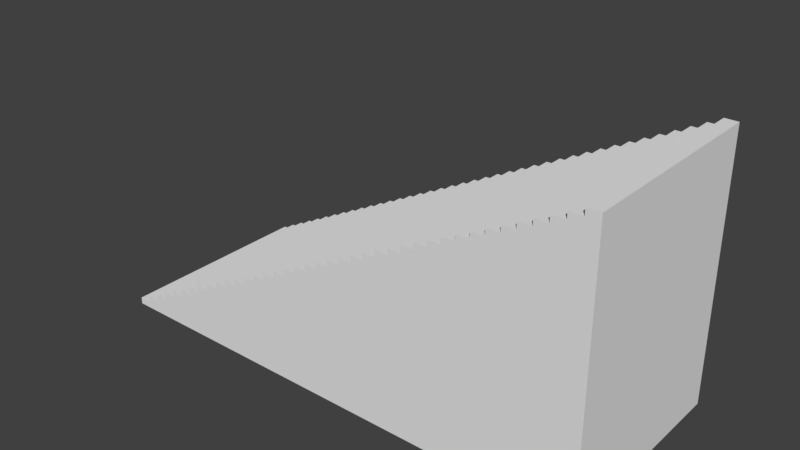 # Source: stairs.blend  (saved by Blender 2.79.0; exported with 4.5.12 LTS)
import bpy
from mathutils import Matrix  # noqa: F401  (used for matrix-valued properties, if any)

bpy.ops.wm.read_factory_settings(use_empty=True)
scene = bpy.context.scene
scene.name = 'Scene'

# ---- collections
col_collection_1 = bpy.data.collections.new('Collection 1'); scene.collection.children.link(col_collection_1)

# ---- materials (node trees are filled in below, after node groups)
mat_material = bpy.data.materials.new('Material')
mat_material.alpha_threshold = 0.0
mat_material.use_transparent_shadow = False
mat_material.roughness = 0.5
mat_material.line_color = (0.0, 0.0, 0.0, 1.0)

# ---- material node trees

# ---- world
world_world = bpy.data.worlds.new('World'); scene.world = world_world
world_world.color = (0.05088, 0.05088, 0.05088)
world_world.use_sun_shadow = False
world_world.sun_shadow_jitter_overblur = 0.0
world_world.cycles.sampling_method = 'MANUAL'

# ---- meshes
me_cube = bpy.data.meshes.new('Cube')
me_cube.from_pydata([(-2.0, -2.0, 0.0), (-1.897, -2.0, 0.0), (-1.795, -2.0, 0.0), (-1.692, -2.0, 0.0), (-1.59, -2.0, 0.0), (-1.487, -2.0, 0.0), (-1.385, -2.0, 0.0), (-1.282, -2.0, 0.0), (-1.179, -2.0, 0.0), (-1.077, -2.0, 0.0), (-0.9744, -2.0, 0.0), (-0.8718, -2.0, 0.0), (-0.7692, -2.0, 0.0), (-0.6667, -2.0, 0.0), (-0.5641, -2.0, 0.0), (-0.4615, -2.0, 0.0), (-0.359, -2.0, 0.0), (-0.2564, -2.0, 0.0), (-0.1538, -2.0, 0.0), (-0.05128, -2.0, 0.0), (0.05128, -2.0, 0.0), (0.1538, -2.0, 0.0), (0.2564, -2.0, 0.0), (0.359, -2.0, 0.0), (0.4615, -2.0, 0.0), (0.5641, -2.0, 0.0), (0.6667, -2.0, 0.0), (0.7692, -2.0, 0.0), (0.8718, -2.0, 0.0), (0.9744, -2.0, 0.0), (1.077, -2.0, 0.0), (1.179, -2.0, 0.0), (1.282, -2.0, 0.0), (1.385, -2.0, 0.0), (1.487, -2.0, 0.0), (1.59, -2.0, 0.0), (1.692, -2.0, 0.0), (1.795, -2.0, 0.0), (1.897, -2.0, 0.0), (2.0, -2.0, 0.0), (-2.0, 2.0, 0.0), (-1.897, 2.0, 0.0), (-1.795, 2.0, 0.0), (-1.692, 2.0, 0.0), (-1.59, 2.0, 0.0), (-1.487, 2.0, 0.0), (-1.385, 2.0, 0.0), (-1.282, 2.0, 0.0), (-1.179, 2.0, 0.0), (-1.077, 2.0, 0.0), (-0.9744, 2.0, 0.0), (-0.8718, 2.0, 0.0), (-0.7692, 2.0, 0.0), (-0.6667, 2.0, 0.0), (-0.5641, 2.0, 0.0), (-0.4615, 2.0, 0.0), (-0.359, 2.0, 0.0), (-0.2564, 2.0, 0.0), (-0.1538, 2.0, 0.0), (-0.05128, 2.0, 0.0), (0.05128, 2.0, 0.0), (0.1538, 2.0, 0.0), (0.2564, 2.0, 0.0), (0.359, 2.0, 0.0), (0.4615, 2.0, 0.0), (0.5641, 2.0, 0.0), (0.6667, 2.0, 0.0), (0.7692, 2.0, 0.0), (0.8718, 2.0, 0.0), (0.9744, 2.0, 0.0), (1.077, 2.0, 0.0), (1.179, 2.0, 0.0), (1.282, 2.0, 0.0), (1.385, 2.0, 0.0), (1.487, 2.0, 0.0), (1.59, 2.0, 0.0), (1.692, 2.0, 0.0), (1.795, 2.0, 0.0), (1.897, 2.0, 0.0), (2.0, 2.0, 0.0), (-0.05128, -2.0, 0.0), (-0.05128, 2.0, 0.0), (0.05128, -2.0, 0.0), (0.05128, 2.0, 0.0), (-0.359, -2.0, 0.0), (-0.359, 2.0, 0.0), (-0.2564, -2.0, 0.0), (-0.2564, 2.0, 0.0), (-2.0, 2.0, 0.04), (-2.0, -2.0, 0.04), (-1.897, -2.0, 0.04), (-1.897, 2.0, 0.04), (-1.897, -2.0, 0.08), (-1.897, 2.0, 0.08), (-1.795, -2.0, 0.08), (-1.795, 2.0, 0.08), (-1.795, -2.0, 0.12), (-1.795, 2.0, 0.12), (-1.692, -2.0, 0.12), (-1.692, 2.0, 0.12), (-1.692, -2.0, 0.16), (-1.692, 2.0, 0.16), (-1.59, -2.0, 0.16), (-1.59, 2.0, 0.16), (-1.59, -2.0, 0.2), (-1.59, 2.0, 0.2), (-1.487, -2.0, 0.2), (-1.487, 2.0, 0.2), (-1.487, -2.0, 0.24), (-1.487, 2.0, 0.24), (-1.385, -2.0, 0.24), (-1.385, 2.0, 0.24), (-1.385, -2.0, 0.28), (-1.385, 2.0, 0.28), (-1.282, -2.0, 0.28), (-1.282, 2.0, 0.28), (-1.282, -2.0, 0.32), (-1.282, 2.0, 0.32), (-1.179, -2.0, 0.32), (-1.179, 2.0, 0.32), (-1.179, -2.0, 0.36), (-1.179, 2.0, 0.36), (-1.077, -2.0, 0.36), (-1.077, 2.0, 0.36), (-1.077, -2.0, 0.4), (-1.077, 2.0, 0.4), (-0.9744, -2.0, 0.4), (-0.9744, 2.0, 0.4), (-0.9744, -2.0, 0.44), (-0.9744, 2.0, 0.44), (-0.8718, -2.0, 0.44), (-0.8718, 2.0, 0.44), (-0.8718, -2.0, 0.48), (-0.8718, 2.0, 0.48), (-0.7692, -2.0, 0.48), (-0.7692, 2.0, 0.48), (-0.7692, -2.0, 0.52), (-0.7692, 2.0, 0.52), (-0.6667, -2.0, 0.52), (-0.6667, 2.0, 0.52), (-0.6667, -2.0, 0.56), (-0.6667, 2.0, 0.56), (-0.5641, -2.0, 0.56), (-0.5641, 2.0, 0.56), (-0.5641, -2.0, 0.6), (-0.5641, 2.0, 0.6), (-0.4615, -2.0, 0.6), (-0.4615, 2.0, 0.6), (-0.4615, -2.0, 0.64), (-0.4615, 2.0, 0.64), (-0.359, -2.0, 0.64), (-0.359, 2.0, 0.64), (-0.359, -2.0, 0.68), (-0.359, 2.0, 0.68), (-0.2564, -2.0, 0.68), (-0.2564, 2.0, 0.68), (-0.2564, -2.0, 0.72), (-0.2564, 2.0, 0.72), (-0.1538, -2.0, 0.72), (-0.1538, 2.0, 0.72), (-0.1538, -2.0, 0.76), (-0.1538, 2.0, 0.76), (-0.05128, -2.0, 0.76), (-0.05128, 2.0, 0.76), (-0.05128, -2.0, 0.8), (-0.05128, 2.0, 0.8), (0.05128, -2.0, 0.8), (0.05128, 2.0, 0.8), (0.05128, -2.0, 0.84), (0.05128, 2.0, 0.84), (0.1538, -2.0, 0.84), (0.1538, 2.0, 0.84), (0.1538, -2.0, 0.88), (0.1538, 2.0, 0.88), (0.2564, -2.0, 0.88), (0.2564, 2.0, 0.88), (0.2564, -2.0, 0.92), (0.2564, 2.0, 0.92), (0.359, -2.0, 0.92), (0.359, 2.0, 0.92), (0.359, -2.0, 0.96), (0.359, 2.0, 0.96), (0.4615, -2.0, 0.96), (0.4615, 2.0, 0.96), (0.4615, -2.0, 1.0), (0.4615, 2.0, 1.0), (0.5641, -2.0, 1.0), (0.5641, 2.0, 1.0), (0.5641, -2.0, 1.04), (0.5641, 2.0, 1.04), (0.6667, -2.0, 1.04), (0.6667, 2.0, 1.04), (0.6667, -2.0, 1.08), (0.6667, 2.0, 1.08), (0.7692, -2.0, 1.08), (0.7692, 2.0, 1.08), (0.7692, -2.0, 1.12), (0.7692, 2.0, 1.12), (0.8718, -2.0, 1.12), (0.8718, 2.0, 1.12), (0.8718, -2.0, 1.16), (0.8718, 2.0, 1.16), (0.9744, -2.0, 1.16), (0.9744, 2.0, 1.16), (0.9744, -2.0, 1.2), (0.9744, 2.0, 1.2), (1.077, -2.0, 1.2), (1.077, 2.0, 1.2), (1.077, -2.0, 1.24), (1.077, 2.0, 1.24), (1.179, -2.0, 1.24), (1.179, 2.0, 1.24), (1.179, -2.0, 1.28), (1.179, 2.0, 1.28), (1.282, -2.0, 1.28), (1.282, 2.0, 1.28), (1.282, -2.0, 1.32), (1.282, 2.0, 1.32), (1.385, -2.0, 1.32), (1.385, 2.0, 1.32), (1.385, -2.0, 1.36), (1.385, 2.0, 1.36), (1.487, -2.0, 1.36), (1.487, 2.0, 1.36), (1.487, -2.0, 1.4), (1.487, 2.0, 1.4), (1.59, -2.0, 1.4), (1.59, 2.0, 1.4), (1.59, -2.0, 1.44), (1.59, 2.0, 1.44), (1.692, -2.0, 1.44), (1.692, 2.0, 1.44), (1.692, -2.0, 1.48), (1.692, 2.0, 1.48), (1.795, -2.0, 1.48), (1.795, 2.0, 1.48), (1.795, -2.0, 1.52), (1.795, 2.0, 1.52), (1.897, -2.0, 1.52), (1.897, 2.0, 1.52), (1.897, -2.0, 1.56), (1.897, 2.0, 1.56), (2.0, -2.0, 1.56), (2.0, 2.0, 1.56)], [], [(41, 40, 88, 91), (42, 2, 96, 97), (44, 43, 101, 103), (5, 6, 110, 108), (47, 46, 113, 115), (49, 48, 121, 123), (50, 49, 125, 127), (52, 51, 133, 135), (53, 13, 140, 141), (55, 54, 145, 147), (16, 17, 86, 84), (58, 57, 157, 159), (60, 59, 81, 83), (61, 60, 169, 171), (63, 62, 177, 179), (64, 24, 184, 185), (66, 65, 189, 191), (27, 28, 198, 196), (69, 68, 201, 203), (71, 70, 209, 211), (72, 71, 213, 215), (74, 73, 221, 223), (75, 35, 228, 229), (77, 76, 233, 235), (40, 79, 39, 0), (38, 39, 242, 240), (19, 20, 82, 80), (59, 19, 80, 81), (20, 60, 83, 82), (85, 84, 152, 153), (56, 16, 84, 85), (17, 57, 87, 86), (57, 56, 85, 87), (89, 90, 91, 88), (0, 1, 90, 89), (40, 0, 89, 88), (92, 94, 95, 93), (42, 41, 93, 95), (1, 2, 94, 92), (41, 1, 92, 93), (96, 98, 99, 97), (43, 42, 97, 99), (2, 3, 98, 96), (100, 102, 103, 101), (3, 4, 102, 100), (43, 3, 100, 101), (104, 106, 107, 105), (45, 44, 105, 107), (4, 5, 106, 104), (44, 4, 104, 105), (108, 110, 111, 109), (45, 5, 108, 109), (46, 45, 109, 111), (112, 114, 115, 113), (6, 7, 114, 112), (46, 6, 112, 113), (116, 118, 119, 117), (48, 47, 117, 119), (7, 8, 118, 116), (47, 7, 116, 117), (120, 122, 123, 121), (8, 9, 122, 120), (48, 8, 120, 121), (124, 126, 127, 125), (9, 10, 126, 124), (49, 9, 124, 125), (128, 130, 131, 129), (51, 50, 129, 131), (10, 11, 130, 128), (50, 10, 128, 129), (132, 134, 135, 133), (11, 12, 134, 132), (51, 11, 132, 133), (136, 138, 139, 137), (53, 52, 137, 139), (12, 13, 138, 136), (52, 12, 136, 137), (140, 142, 143, 141), (54, 53, 141, 143), (13, 14, 142, 140), (144, 146, 147, 145), (14, 15, 146, 144), (54, 14, 144, 145), (148, 150, 151, 149), (56, 55, 149, 151), (15, 16, 150, 148), (55, 15, 148, 149), (152, 154, 155, 153), (87, 85, 153, 155), (84, 86, 154, 152), (156, 158, 159, 157), (17, 18, 158, 156), (57, 17, 156, 157), (160, 162, 163, 161), (59, 58, 161, 163), (18, 19, 162, 160), (58, 18, 160, 161), (164, 166, 167, 165), (81, 80, 164, 165), (83, 81, 165, 167), (80, 82, 166, 164), (168, 170, 171, 169), (20, 21, 170, 168), (60, 20, 168, 169), (172, 174, 175, 173), (62, 61, 173, 175), (21, 22, 174, 172), (61, 21, 172, 173), (176, 178, 179, 177), (22, 23, 178, 176), (62, 22, 176, 177), (180, 182, 183, 181), (64, 63, 181, 183), (23, 24, 182, 180), (63, 23, 180, 181), (184, 186, 187, 185), (65, 64, 185, 187), (24, 25, 186, 184), (188, 190, 191, 189), (25, 26, 190, 188), (65, 25, 188, 189), (192, 194, 195, 193), (67, 66, 193, 195), (26, 27, 194, 192), (66, 26, 192, 193), (196, 198, 199, 197), (67, 27, 196, 197), (68, 67, 197, 199), (200, 202, 203, 201), (28, 29, 202, 200), (68, 28, 200, 201), (204, 206, 207, 205), (70, 69, 205, 207), (29, 30, 206, 204), (69, 29, 204, 205), (208, 210, 211, 209), (30, 31, 210, 208), (70, 30, 208, 209), (212, 214, 215, 213), (31, 32, 214, 212), (71, 31, 212, 213), (216, 218, 219, 217), (73, 72, 217, 219), (32, 33, 218, 216), (72, 32, 216, 217), (220, 222, 223, 221), (33, 34, 222, 220), (73, 33, 220, 221), (224, 226, 227, 225), (75, 74, 225, 227), (34, 35, 226, 224), (74, 34, 224, 225), (228, 230, 231, 229), (76, 75, 229, 231), (35, 36, 230, 228), (232, 234, 235, 233), (36, 37, 234, 232), (76, 36, 232, 233), (236, 238, 239, 237), (78, 77, 237, 239), (37, 38, 238, 236), (77, 37, 236, 237), (240, 242, 243, 241), (78, 38, 240, 241), (39, 79, 243, 242), (79, 78, 241, 243)])
me_cube.materials.append(mat_material)
me_cube.use_remesh_preserve_volume = False
me_cube.use_remesh_preserve_attributes = False
me_cube.use_mirror_vertex_groups = False
me_cube.update()

# ---- objects
ob_cube = bpy.data.objects.new('Cube', me_cube)

# ---- transforms, parenting, visibility, modifiers, constraints
ob_cube.location = (0.0, 0.0, 0.0)
ob_cube.scale = (3.75, 1.5, 5.0)
ob_cube.lock_rotations_4d = False
ob_cube.empty_display_type = 'ARROWS'
ob_cube.lineart.crease_threshold = 0.0

# ---- collection membership
col_collection_1.objects.link(ob_cube)

# ---- scene / render settings (as saved in the file)
scene.frame_start = 1; scene.frame_end = 250; scene.frame_set(1)
scene.render.engine = 'BLENDER_EEVEE_NEXT'
scene.render.resolution_percentage = 50
scene.render.dither_intensity = 0.0
scene.cycles.use_denoising = False
scene.cycles.samples = 128
scene.cycles.sampling_pattern = 'TABULATED_SOBOL'
scene.cycles.use_adaptive_sampling = False
scene.cycles.use_light_tree = False
scene.cycles.blur_glossy = 0.0
scene.cycles.sample_clamp_indirect = 0.0
scene.view_settings.view_transform = 'Standard'
bpy.context.view_layer.update()

# ---- added for rendering (the .blend has no active camera and no usable light): camera, sun
cam_auto = bpy.data.cameras.new('AutoCamera')
cam_auto.lens = 50.0
cam_auto.sensor_width = 36.0
cam_auto.clip_end = 1000.0
ob_auto_camera = bpy.data.objects.new('AutoCamera', cam_auto)
scene.collection.objects.link(ob_auto_camera)
ob_auto_camera.location = (16.5984, -19.9181, 17.1787)
ob_auto_camera.rotation_euler = (1.09748, -7.21219e-08, 0.694738)
scene.camera = ob_auto_camera
light_auto_sun = bpy.data.lights.new('AutoSun', 'SUN')
light_auto_sun.energy = 3.0
light_auto_sun.angle = 0.0523599
ob_auto_sun = bpy.data.objects.new('AutoSun', light_auto_sun)
scene.collection.objects.link(ob_auto_sun)
ob_auto_sun.rotation_euler = (0.872665, 0.174533, 0.523599)
bpy.context.view_layer.update()
